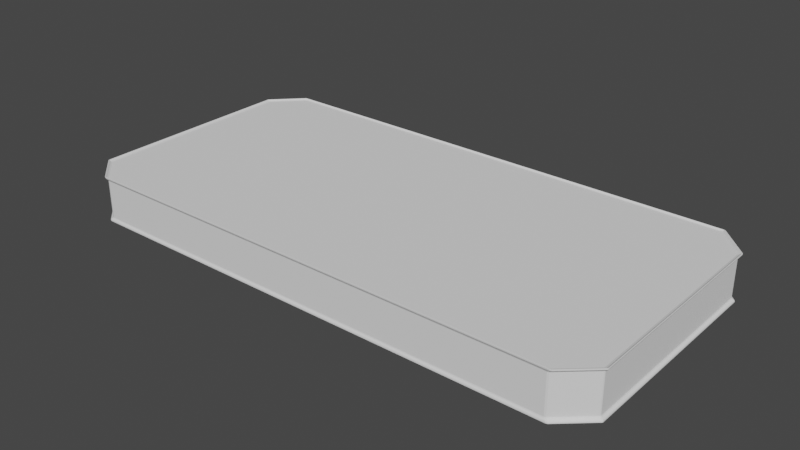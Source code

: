 # Source: Mattrress1.blend  (saved by Blender 2.83.19; exported with 4.5.12 LTS)
import bpy
from mathutils import Matrix  # noqa: F401  (used for matrix-valued properties, if any)

bpy.ops.wm.read_factory_settings(use_empty=True)
scene = bpy.context.scene
scene.name = 'Scene'

# ---- collections
col_collection = bpy.data.collections.new('Collection'); scene.collection.children.link(col_collection)

# ---- world
world_world = bpy.data.worlds.new('World'); scene.world = world_world
world_world.use_nodes = True; world_world.node_tree.nodes.clear()
_N = world_world.node_tree.nodes; _L = world_world.node_tree.links
n0 = _N.new('ShaderNodeOutputWorld'); n0.name = 'World Output'; n0.location = (300, 300)
n1 = _N.new('ShaderNodeBackground'); n1.name = 'Background'; n1.location = (10, 300)
n1.inputs[0].default_value = (0.05088, 0.05088, 0.05088, 1.0)
_L.new(n1.outputs[0], n0.inputs[0])
n0.is_active_output = True
world_world.color = (0.05088, 0.05088, 0.05088)
world_world.use_sun_shadow = False
world_world.sun_shadow_jitter_overblur = 0.0

# ---- meshes
me_cube_001 = bpy.data.meshes.new('Cube.001')
me_cube_001.from_pydata([(-1.113, -1.066, 0.48), (-1.116, -1.056, 0.48), (-1.123, -1.058, 0.4844), (-1.121, -1.068, 0.484), (1.121, -1.068, 0.484), (1.123, -1.058, 0.4844), (1.116, -1.056, 0.48), (1.113, -1.066, 0.48), (1.13, -1.077, 0.485), (1.128, -1.074, 0.4761), (1.13, -1.064, 0.4757), (1.132, -1.067, 0.485), (-1.128, -1.074, 0.4761), (-1.13, -1.077, 0.485), (-1.132, -1.067, 0.485), (-1.13, -1.064, 0.4757), (0.995, -1.33, 0.065), (0.9967, -1.333, 0.05586), (1.004, -1.328, 0.05597), (1.002, -1.325, 0.065), (1.004, -1.328, 0.4639), (0.9967, -1.333, 0.464), (0.995, -1.33, 0.455), (1.002, -1.325, 0.455), (-1.011, 1.417, 0.4761), (-1.013, 1.421, 0.485), (-1.006, 1.425, 0.485), (-1.003, 1.422, 0.476), (-1.011, -1.337, 0.4761), (-1.003, -1.342, 0.476), (-1.006, -1.345, 0.485), (-1.013, -1.34, 0.485), (1.002, 1.405, 0.065), (1.004, 1.408, 0.05594), (0.9967, 1.413, 0.05589), (0.995, 1.41, 0.065), (0.9967, 1.413, 0.464), (1.004, 1.408, 0.4639), (1.002, 1.405, 0.455), (0.995, 1.41, 0.455), (1.011, 1.417, 0.4761), (1.003, 1.422, 0.476), (1.006, 1.425, 0.485), (1.013, 1.421, 0.485), (1.003, -1.342, 0.476), (1.011, -1.337, 0.4761), (1.013, -1.34, 0.485), (1.006, -1.345, 0.485), (-0.9967, 1.413, 0.05589), (-1.004, 1.408, 0.05594), (-1.002, 1.405, 0.065), (-0.995, 1.41, 0.065), (-1.002, -1.325, 0.455), (-0.995, -1.33, 0.455), (-0.9967, -1.333, 0.464), (-1.004, -1.328, 0.4639), (-0.9967, 1.413, 0.464), (-0.995, 1.41, 0.455), (-1.002, 1.405, 0.455), (-1.004, 1.408, 0.4639), (-0.995, -1.33, 0.065), (-1.002, -1.325, 0.065), (-1.004, -1.328, 0.05597), (-0.9967, -1.333, 0.05586), (-1.122, -1.057, 0.05564), (-1.12, -1.067, 0.05597), (-1.118, -1.065, 0.065), (-1.12, -1.055, 0.065), (-1.118, -1.065, 0.455), (-1.12, -1.067, 0.4639), (-1.123, -1.057, 0.4643), (-1.12, -1.055, 0.455), (1.12, -1.067, 0.05597), (1.122, -1.057, 0.05564), (1.12, -1.055, 0.065), (1.118, -1.065, 0.065), (1.12, -1.067, 0.4639), (1.118, -1.065, 0.455), (1.12, -1.055, 0.455), (1.123, -1.057, 0.4643), (-1.005, -1.344, 0.025), (-1.012, -1.339, 0.025), (-1.01, -1.336, 0.02402), (-1.003, -1.341, 0.02412), (-1.003, 1.421, 0.0241), (-1.01, 1.416, 0.02405), (-1.012, 1.419, 0.025), (-1.005, 1.424, 0.025), (-1.121, 1.112, 0.4639), (-1.118, 1.11, 0.455), (-1.12, 1.1, 0.455), (-1.123, 1.102, 0.4643), (1.12, 1.1, 0.065), (1.122, 1.102, 0.05564), (1.12, 1.112, 0.05594), (1.118, 1.11, 0.065), (-1.12, 1.1, 0.065), (-1.118, 1.11, 0.065), (-1.12, 1.112, 0.05594), (-1.122, 1.102, 0.05564), (1.123, 1.102, 0.4643), (1.12, 1.1, 0.455), (1.118, 1.11, 0.455), (1.121, 1.112, 0.4639), (1.003, 1.421, 0.0241), (1.005, 1.424, 0.025), (1.012, 1.419, 0.025), (1.01, 1.416, 0.02405), (1.01, -1.336, 0.02402), (1.012, -1.339, 0.025), (1.005, -1.344, 0.025), (1.003, -1.341, 0.02412), (-1.128, 1.119, 0.4761), (-1.13, 1.109, 0.4757), (-1.132, 1.112, 0.485), (-1.131, 1.122, 0.485), (1.128, 1.119, 0.4761), (1.131, 1.122, 0.485), (1.132, 1.112, 0.485), (1.13, 1.109, 0.4757), (0.9959, -1.066, 0.48), (1.006, -1.066, 0.48), (1.006, -1.056, 0.48), (0.9959, -1.056, 0.48), (-1.006, -1.066, 0.48), (-0.9959, -1.066, 0.48), (-0.9959, -1.056, 0.48), (-1.006, -1.056, 0.48), (1.13, -1.077, 0.495), (1.132, -1.067, 0.495), (1.13, -1.064, 0.4956), (1.128, -1.074, 0.496), (-1.132, -1.067, 0.495), (-1.13, -1.077, 0.495), (-1.128, -1.074, 0.496), (-1.13, -1.064, 0.4956), (-1.006, 1.425, 0.495), (-1.013, 1.421, 0.495), (-1.011, 1.417, 0.496), (-1.004, 1.422, 0.4959), (-1.006, -1.345, 0.495), (-1.004, -1.342, 0.4959), (-1.011, -1.337, 0.496), (-1.013, -1.34, 0.495), (1.006, 1.425, 0.495), (1.004, 1.422, 0.4959), (1.011, 1.417, 0.496), (1.013, 1.421, 0.495), (1.013, -1.34, 0.495), (1.011, -1.337, 0.496), (1.004, -1.342, 0.4959), (1.006, -1.345, 0.495), (-1.132, 1.112, 0.495), (-1.13, 1.109, 0.4956), (-1.128, 1.119, 0.496), (-1.131, 1.122, 0.495), (1.132, 1.112, 0.495), (1.131, 1.122, 0.495), (1.128, 1.119, 0.496), (1.13, 1.109, 0.4956), (-0.9976, 1.414, 0.4841), (-1.005, 1.409, 0.484), (-1.006, 1.385, 0.48), (-0.9959, 1.406, 0.48), (-0.9959, -1.326, 0.48), (-1.006, -1.308, 0.48), (-1.005, -1.329, 0.484), (-0.9976, -1.334, 0.4841), (1.006, 1.385, 0.48), (1.005, 1.409, 0.484), (0.9976, 1.414, 0.4841), (0.9959, 1.406, 0.48), (1.006, -1.308, 0.48), (0.9959, -1.326, 0.48), (0.9976, -1.334, 0.4841), (1.005, -1.329, 0.484), (-1.123, 1.103, 0.4844), (-1.116, 1.101, 0.48), (-1.114, 1.111, 0.48), (-1.121, 1.113, 0.484), (1.114, 1.111, 0.48), (1.116, 1.101, 0.48), (1.123, 1.103, 0.4844), (1.121, 1.113, 0.484), (0.9959, 1.101, 0.48), (1.006, 1.101, 0.48), (1.006, 1.111, 0.48), (0.9959, 1.111, 0.48), (-0.9959, 1.101, 0.48), (-0.9959, 1.111, 0.48), (-1.006, 1.111, 0.48), (-1.006, 1.101, 0.48), (1.003, -1.341, 0.04414), (1.005, -1.344, 0.035), (1.012, -1.339, 0.035), (1.01, -1.336, 0.04403), (1.01, 1.416, 0.04406), (1.012, 1.419, 0.035), (1.005, 1.424, 0.035), (1.003, 1.421, 0.04411), (-1.01, 1.416, 0.04406), (-1.003, 1.421, 0.04411), (-1.005, 1.424, 0.035), (-1.012, 1.419, 0.035), (-1.003, -1.341, 0.04414), (-1.01, -1.336, 0.04403), (-1.012, -1.339, 0.035), (-1.005, -1.344, 0.035), (-1.127, -1.073, 0.04403), (-1.129, -1.063, 0.04436), (-1.131, -1.066, 0.035), (-1.129, -1.075, 0.035), (1.129, -1.063, 0.04436), (1.127, -1.073, 0.04403), (1.129, -1.075, 0.035), (1.131, -1.066, 0.035), (1.005, -1.306, 0.04), (1.004, -1.328, 0.03598), (0.9966, -1.333, 0.03588), (0.9949, -1.325, 0.04), (0.9949, 1.405, 0.04), (0.9966, 1.413, 0.0359), (1.004, 1.408, 0.03595), (1.005, 1.383, 0.04), (1.127, 1.118, 0.04406), (1.129, 1.108, 0.04436), (1.131, 1.111, 0.035), (1.129, 1.12, 0.035), (-1.127, 1.118, 0.04406), (-1.129, 1.12, 0.035), (-1.131, 1.111, 0.035), (-1.129, 1.108, 0.04436), (-0.9949, 1.405, 0.04), (-1.005, 1.383, 0.04), (-1.004, 1.408, 0.03595), (-0.9966, 1.413, 0.0359), (-0.9949, -1.325, 0.04), (-0.9966, -1.333, 0.03588), (-1.004, -1.328, 0.03598), (-1.005, -1.306, 0.04), (-1.129, -1.063, 0.02435), (-1.127, -1.073, 0.02402), (-1.129, -1.075, 0.025), (-1.131, -1.066, 0.025), (1.127, -1.073, 0.02402), (1.129, -1.063, 0.02435), (1.131, -1.066, 0.025), (1.129, -1.075, 0.025), (1.129, 1.12, 0.025), (1.131, 1.111, 0.025), (1.129, 1.108, 0.02435), (1.127, 1.118, 0.02405), (-1.129, 1.108, 0.02435), (-1.131, 1.111, 0.025), (-1.129, 1.12, 0.025), (-1.127, 1.118, 0.02405), (-1.115, -1.055, 0.04), (-1.112, -1.065, 0.04), (-1.12, -1.067, 0.03598), (-1.122, -1.057, 0.03565), (1.112, -1.065, 0.04), (1.115, -1.055, 0.04), (1.122, -1.057, 0.03565), (1.12, -1.067, 0.03598), (1.005, -1.055, 0.04), (1.005, -1.065, 0.04), (0.9949, -1.065, 0.04), (0.9949, -1.055, 0.04), (-0.9949, -1.065, 0.04), (-1.005, -1.065, 0.04), (-1.005, -1.055, 0.04), (-0.9949, -1.055, 0.04), (1.12, 1.112, 0.03595), (1.122, 1.102, 0.03565), (1.115, 1.1, 0.04), (1.113, 1.11, 0.04), (-1.115, 1.1, 0.04), (-1.122, 1.102, 0.03565), (-1.12, 1.112, 0.03595), (-1.113, 1.11, 0.04), (0.9949, 1.1, 0.04), (0.9949, 1.11, 0.04), (1.005, 1.11, 0.04), (1.005, 1.1, 0.04), (-1.005, 1.1, 0.04), (-1.005, 1.11, 0.04), (-0.9949, 1.11, 0.04), (-0.9949, 1.1, 0.04), (0.503, -1.345, 0.485), (-5.96e-08, -1.345, 0.485), (-0.503, -1.345, 0.485), (-0.5017, -1.342, 0.476), (0.0, -1.342, 0.476), (0.5017, -1.342, 0.476), (0.498, -1.326, 0.48), (0.0, -1.326, 0.48), (-0.498, -1.326, 0.48), (-0.4988, -1.334, 0.4841), (0.0, -1.334, 0.4841), (0.4988, -1.334, 0.4841), (-0.4984, 1.413, 0.464), (-5.96e-08, 1.413, 0.464), (0.4984, 1.413, 0.464), (0.4975, 1.41, 0.455), (-5.96e-08, 1.41, 0.455), (-0.4975, 1.41, 0.455), (0.4983, 1.413, 0.05589), (0.0, 1.413, 0.05589), (-0.4983, 1.413, 0.05589), (-0.4975, 1.41, 0.065), (2.98e-08, 1.41, 0.065), (0.4975, 1.41, 0.065), (0.5013, 1.421, 0.0241), (0.0, 1.421, 0.0241), (-0.5013, 1.421, 0.0241), (-0.5025, 1.424, 0.025), (0.0, 1.424, 0.025), (0.5025, 1.424, 0.025), (-0.503, 1.425, 0.485), (0.0, 1.425, 0.485), (0.503, 1.425, 0.485), (0.5017, 1.422, 0.476), (-1.192e-07, 1.422, 0.476), (-0.5017, 1.422, 0.476), (-0.4983, -1.333, 0.05586), (-5.96e-08, -1.333, 0.05586), (0.4983, -1.333, 0.05586), (0.4975, -1.33, 0.065), (-5.96e-08, -1.33, 0.065), (-0.4975, -1.33, 0.065), (0.4984, -1.333, 0.464), (0.0, -1.333, 0.464), (-0.4984, -1.333, 0.464), (-0.4975, -1.33, 0.455), (2.98e-08, -1.33, 0.455), (0.4975, -1.33, 0.455), (0.5018, -1.342, 0.4959), (0.0, -1.342, 0.4959), (-0.5018, -1.342, 0.4959), (-0.503, -1.345, 0.495), (5.96e-08, -1.345, 0.495), (0.503, -1.345, 0.495), (-0.5018, 1.422, 0.4959), (-5.96e-08, 1.422, 0.4959), (0.5018, 1.422, 0.4959), (0.503, 1.425, 0.495), (-1.192e-07, 1.425, 0.495), (-0.503, 1.425, 0.495), (-0.498, 1.101, 0.48), (0.0, 1.101, 0.48), (0.498, 1.101, 0.48), (0.498, 1.111, 0.48), (0.0, 1.111, 0.48), (-0.498, 1.111, 0.48), (-0.498, -1.066, 0.48), (0.0, -1.066, 0.48), (0.498, -1.066, 0.48), (0.498, -1.056, 0.48), (0.0, -1.056, 0.48), (-0.498, -1.056, 0.48), (-0.498, 1.406, 0.48), (-5.96e-08, 1.406, 0.48), (0.4979, 1.406, 0.48), (0.4988, 1.414, 0.4841), (-1.192e-07, 1.414, 0.4841), (-0.4988, 1.414, 0.4841), (0.5025, 1.424, 0.035), (0.0, 1.424, 0.035), (-0.5025, 1.424, 0.035), (-0.5013, 1.421, 0.04411), (0.0, 1.421, 0.04411), (0.5013, 1.421, 0.04411), (0.4975, 1.405, 0.04), (-2.98e-08, 1.405, 0.04), (-0.4975, 1.405, 0.04), (-0.4983, 1.413, 0.0359), (2.98e-08, 1.413, 0.0359), (0.4983, 1.413, 0.0359), (-0.5025, -1.344, 0.035), (-5.96e-08, -1.344, 0.035), (0.5025, -1.344, 0.035), (0.5013, -1.341, 0.04414), (-1.192e-07, -1.341, 0.04414), (-0.5013, -1.341, 0.04414), (-0.5013, -1.341, 0.02412), (0.0, -1.341, 0.02412), (0.5013, -1.341, 0.02412), (0.5025, -1.344, 0.025), (-5.96e-08, -1.344, 0.025), (-0.5025, -1.344, 0.025), (0.4975, -1.065, 0.04), (-2.98e-08, -1.065, 0.04), (-0.4975, -1.065, 0.04), (-0.4975, -1.055, 0.04), (2.98e-08, -1.055, 0.04), (0.4975, -1.055, 0.04), (0.4975, 1.1, 0.04), (-2.98e-08, 1.1, 0.04), (-0.4975, 1.1, 0.04), (-0.4975, 1.11, 0.04), (2.98e-08, 1.11, 0.04), (0.4975, 1.11, 0.04), (-0.4975, -1.325, 0.04), (-5.96e-08, -1.325, 0.04), (0.4974, -1.325, 0.04), (0.4983, -1.333, 0.03588), (-5.96e-08, -1.333, 0.03588), (-0.4983, -1.333, 0.03588), (-1.132, 0.02244, 0.485), (-1.13, 0.02246, 0.4757), (1.132, 0.02244, 0.485), (1.13, 0.02246, 0.4757), (-1.122, 0.02249, 0.05564), (-1.12, 0.0225, 0.065), (1.123, 0.02249, 0.4643), (1.12, 0.0225, 0.455), (-1.129, 0.02246, 0.02435), (-1.131, 0.02244, 0.025), (-1.123, 0.02249, 0.4643), (-1.12, 0.0225, 0.455), (1.122, 0.02249, 0.05564), (1.12, 0.0225, 0.065), (-1.13, 0.02245, 0.4956), (-1.132, 0.02244, 0.495), (1.13, 0.02245, 0.4956), (1.132, 0.02244, 0.495), (-1.116, 0.02249, 0.48), (-1.123, 0.02249, 0.4844), (-1.006, 0.02249, 0.48), (-0.9959, 0.02249, 0.48), (0.9959, 0.02249, 0.48), (1.006, 0.02249, 0.48), (1.116, 0.02249, 0.48), (1.123, 0.02249, 0.4844), (-1.131, 0.02244, 0.035), (-1.129, 0.02246, 0.04436), (-1.115, 0.0225, 0.04), (-1.122, 0.02249, 0.03565), (1.131, 0.02244, 0.035), (1.129, 0.02246, 0.04436), (1.129, 0.02246, 0.02435), (1.131, 0.02244, 0.025), (1.005, 0.0225, 0.04), (0.9949, 0.0225, 0.04), (-0.9949, 0.0225, 0.04), (-1.005, 0.0225, 0.04), (1.115, 0.0225, 0.04), (1.122, 0.02249, 0.03565), (-0.4975, 0.0225, 0.04), (0.0, 0.0225, 0.04), (0.4975, 0.0225, 0.04), (0.498, 0.02249, 0.48), (0.0, 0.02249, 0.48), (-0.498, 0.02249, 0.48)], [], [(98, 49, 200, 228), (138, 154, 179, 161), (324, 63, 204, 383), (59, 88, 112, 24), (46, 8, 128, 148), (33, 94, 224, 196), (97, 89, 58, 50), (306, 34, 199, 371), (32, 38, 102, 95), (61, 52, 68, 66), (408, 14, 132, 423), (75, 77, 23, 19), (25, 115, 155, 137), (72, 18, 195, 213), (378, 207, 80, 389), (288, 47, 151, 341), (300, 56, 27, 323), (413, 419, 90, 96), (420, 73, 212, 439), (62, 65, 208, 205), (311, 303, 39, 35), (103, 37, 40, 116), (414, 100, 119, 411), (329, 333, 53, 60), (421, 415, 78, 74), (330, 21, 44, 293), (117, 43, 147, 157), (412, 99, 231, 435), (69, 55, 28, 12), (318, 26, 136, 347), (13, 31, 143, 133), (20, 76, 9, 45), (418, 70, 15, 409), (162, 178, 190), (158, 146, 169, 183), (342, 139, 160, 365), (410, 118, 156, 425), (428, 426, 1, 127), (422, 135, 2, 427), (7, 121, 172), (336, 150, 174, 299), (453, 429, 126, 359), (432, 431, 122, 6), (134, 142, 166, 3), (149, 131, 4, 175), (424, 159, 182, 433), (360, 163, 189, 353), (434, 230, 253, 417), (168, 186, 180), (390, 266, 219, 404), (354, 125, 164, 296), (107, 251, 272, 222), (265, 260, 216), (255, 85, 234, 278), (438, 215, 246, 441), (384, 83, 237, 407), (206, 211, 242, 81), (197, 227, 248, 106), (440, 245, 262, 447), (244, 108, 217, 263), (366, 198, 105, 317), (436, 445, 270, 256), (312, 104, 221, 377), (82, 241, 258, 238), (229, 203, 86, 254), (214, 194, 109, 247), (372, 220, 281, 401), (416, 252, 277, 437), (442, 446, 261, 264), (450, 443, 267, 395), (233, 285, 279), (223, 275, 282), (257, 269, 239), (0, 1, 2, 3), (4, 5, 6, 7), (8, 9, 10, 11), (12, 13, 14, 15), (16, 17, 18, 19), (20, 21, 22, 23), (24, 25, 26, 27), (28, 29, 30, 31), (32, 33, 34, 35), (36, 37, 38, 39), (40, 41, 42, 43), (44, 45, 46, 47), (48, 49, 50, 51), (52, 53, 54, 55), (56, 57, 58, 59), (60, 61, 62, 63), (64, 65, 66, 67), (68, 69, 70, 71), (72, 73, 74, 75), (76, 77, 78, 79), (80, 81, 82, 83), (84, 85, 86, 87), (88, 89, 90, 91), (92, 93, 94, 95), (96, 97, 98, 99), (100, 101, 102, 103), (104, 105, 106, 107), (108, 109, 110, 111), (112, 113, 114, 115), (116, 117, 118, 119), (120, 121, 122, 123), (124, 125, 126, 127), (128, 129, 130, 131), (132, 133, 134, 135), (136, 137, 138, 139), (140, 141, 142, 143), (144, 145, 146, 147), (148, 149, 150, 151), (152, 153, 154, 155), (156, 157, 158, 159), (160, 161, 162, 163), (164, 165, 166, 167), (168, 169, 170, 171), (172, 173, 174, 175), (176, 177, 178, 179), (180, 181, 182, 183), (184, 185, 186, 187), (188, 189, 190, 191), (192, 193, 194, 195), (196, 197, 198, 199), (200, 201, 202, 203), (204, 205, 206, 207), (208, 209, 210, 211), (212, 213, 214, 215), (216, 217, 218, 219), (220, 221, 222, 223), (224, 225, 226, 227), (228, 229, 230, 231), (232, 233, 234, 235), (236, 237, 238, 239), (240, 241, 242, 243), (244, 245, 246, 247), (248, 249, 250, 251), (252, 253, 254, 255), (256, 257, 258, 259), (260, 261, 262, 263), (264, 265, 266, 267), (268, 269, 270, 271), (272, 273, 274, 275), (276, 277, 278, 279), (280, 281, 282, 283), (284, 285, 286, 287), (43, 117, 116, 40), (31, 13, 12, 28), (290, 30, 29, 291), (120, 173, 172, 121), (115, 25, 24, 112), (296, 164, 167, 297), (76, 20, 23, 77), (22, 16, 19, 23), (165, 0, 3, 166), (168, 180, 183, 169), (42, 144, 147, 43), (302, 36, 39, 303), (136, 26, 25, 137), (408, 114, 113, 409), (114, 152, 155, 115), (151, 47, 46, 148), (128, 8, 11, 129), (38, 32, 35, 39), (308, 48, 51, 309), (117, 157, 156, 118), (132, 14, 13, 133), (410, 11, 10, 411), (57, 51, 50, 58), (108, 244, 247, 109), (52, 61, 60, 53), (412, 64, 67, 413), (30, 140, 143, 31), (18, 72, 75, 19), (414, 79, 78, 415), (416, 240, 243, 417), (314, 84, 87, 315), (48, 201, 200, 49), (27, 56, 59, 24), (91, 113, 112, 88), (204, 63, 62, 205), (77, 75, 74, 78), (71, 67, 66, 68), (418, 91, 90, 419), (420, 93, 92, 421), (320, 42, 41, 321), (8, 46, 45, 9), (44, 21, 20, 45), (199, 34, 33, 196), (93, 225, 224, 94), (79, 10, 9, 76), (101, 92, 95, 102), (208, 65, 64, 209), (15, 70, 69, 12), (54, 29, 28, 55), (98, 228, 231, 99), (212, 73, 72, 213), (119, 100, 103, 116), (89, 97, 96, 90), (65, 62, 61, 66), (88, 59, 58, 89), (94, 33, 32, 95), (326, 17, 16, 327), (36, 41, 40, 37), (17, 192, 195, 18), (332, 54, 53, 333), (55, 69, 68, 52), (49, 98, 97, 50), (37, 103, 102, 38), (146, 158, 157, 147), (142, 134, 133, 143), (338, 141, 140, 339), (154, 138, 137, 155), (174, 150, 149, 175), (179, 154, 153, 176), (422, 153, 152, 423), (2, 135, 134, 3), (141, 167, 166, 142), (4, 131, 130, 5), (158, 183, 182, 159), (169, 146, 145, 170), (424, 130, 129, 425), (138, 161, 160, 139), (344, 145, 144, 345), (131, 149, 148, 128), (178, 162, 161, 179), (350, 184, 187, 351), (185, 181, 180, 186), (177, 191, 190, 178), (162, 190, 189, 163), (171, 187, 186, 168), (426, 177, 176, 427), (0, 124, 127, 1), (121, 7, 6, 122), (356, 120, 123, 357), (428, 127, 126, 429), (430, 123, 122, 431), (432, 6, 5, 433), (124, 165, 164, 125), (362, 171, 170, 363), (7, 172, 175, 4), (368, 202, 201, 369), (374, 232, 235, 375), (434, 210, 209, 435), (194, 214, 213, 195), (268, 236, 239, 269), (436, 256, 259, 437), (216, 260, 263, 217), (248, 227, 226, 249), (214, 247, 246, 215), (438, 226, 225, 439), (197, 106, 105, 198), (210, 243, 242, 211), (109, 194, 193, 110), (206, 81, 80, 207), (253, 230, 229, 254), (211, 206, 205, 208), (227, 197, 196, 224), (380, 193, 192, 381), (202, 87, 86, 203), (203, 229, 228, 200), (107, 222, 221, 104), (272, 251, 250, 273), (440, 250, 249, 441), (240, 259, 258, 241), (82, 238, 237, 83), (277, 252, 255, 278), (84, 235, 234, 85), (262, 245, 244, 263), (241, 82, 81, 242), (251, 107, 106, 248), (386, 111, 110, 387), (111, 218, 217, 108), (85, 255, 254, 86), (442, 264, 267, 443), (444, 271, 270, 445), (269, 257, 256, 270), (392, 268, 271, 393), (260, 265, 264, 261), (446, 274, 273, 447), (223, 282, 281, 220), (232, 286, 285, 233), (274, 283, 282, 275), (398, 287, 286, 399), (284, 276, 279, 285), (257, 239, 238, 258), (275, 223, 222, 272), (404, 219, 218, 405), (265, 216, 219, 266), (233, 279, 278, 234), (124, 0, 165), (236, 402, 407, 237), (402, 403, 406, 407), (403, 404, 405, 406), (280, 396, 401, 281), (396, 397, 400, 401), (397, 398, 399, 400), (266, 390, 395, 267), (390, 391, 394, 395), (391, 392, 393, 394), (83, 384, 389, 80), (384, 385, 388, 389), (385, 386, 387, 388), (207, 378, 383, 204), (378, 379, 382, 383), (379, 380, 381, 382), (220, 372, 377, 221), (372, 373, 376, 377), (373, 374, 375, 376), (198, 366, 371, 199), (366, 367, 370, 371), (367, 368, 369, 370), (163, 360, 365, 160), (360, 361, 364, 365), (361, 362, 363, 364), (125, 354, 359, 126), (354, 355, 358, 359), (355, 356, 357, 358), (188, 348, 353, 189), (348, 349, 352, 353), (349, 350, 351, 352), (139, 342, 347, 136), (342, 343, 346, 347), (343, 344, 345, 346), (150, 336, 341, 151), (336, 337, 340, 341), (337, 338, 339, 340), (21, 330, 335, 22), (330, 331, 334, 335), (331, 332, 333, 334), (63, 324, 329, 60), (324, 325, 328, 329), (325, 326, 327, 328), (26, 318, 323, 27), (318, 319, 322, 323), (319, 320, 321, 322), (104, 312, 317, 105), (312, 313, 316, 317), (313, 314, 315, 316), (34, 306, 311, 35), (306, 307, 310, 311), (307, 308, 309, 310), (56, 300, 305, 57), (300, 301, 304, 305), (301, 302, 303, 304), (173, 294, 299, 174), (294, 295, 298, 299), (295, 296, 297, 298), (47, 288, 293, 44), (288, 289, 292, 293), (289, 290, 291, 292), (444, 448, 393, 271), (448, 449, 394, 393), (449, 450, 395, 394), (232, 374, 399, 286), (374, 373, 400, 399), (373, 372, 401, 400), (84, 314, 375, 235), (314, 313, 376, 375), (313, 312, 377, 376), (202, 368, 315, 87), (368, 367, 316, 315), (367, 366, 317, 316), (111, 386, 405, 218), (386, 385, 406, 405), (385, 384, 407, 406), (120, 356, 294, 173), (356, 355, 295, 294), (355, 354, 296, 295), (268, 392, 402, 236), (392, 391, 403, 402), (391, 390, 404, 403), (171, 362, 351, 187), (362, 361, 352, 351), (361, 360, 353, 352), (430, 451, 357, 123), (451, 452, 358, 357), (452, 453, 359, 358), (141, 338, 297, 167), (338, 337, 298, 297), (337, 336, 299, 298), (145, 344, 363, 170), (344, 343, 364, 363), (343, 342, 365, 364), (42, 320, 345, 144), (320, 319, 346, 345), (319, 318, 347, 346), (54, 332, 291, 29), (332, 331, 292, 291), (331, 330, 293, 292), (16, 22, 335, 327), (327, 335, 334, 328), (328, 334, 333, 329), (51, 57, 305, 309), (309, 305, 304, 310), (310, 304, 303, 311), (36, 302, 321, 41), (302, 301, 322, 321), (301, 300, 323, 322), (30, 290, 339, 140), (290, 289, 340, 339), (289, 288, 341, 340), (193, 380, 387, 110), (380, 379, 388, 387), (379, 378, 389, 388), (48, 308, 369, 201), (308, 307, 370, 369), (307, 306, 371, 370), (17, 326, 381, 192), (326, 325, 382, 381), (325, 324, 383, 382), (349, 348, 453, 452), (350, 349, 452, 451), (184, 350, 451, 430), (397, 396, 450, 449), (398, 397, 449, 448), (287, 398, 448, 444), (261, 446, 447, 262), (287, 444, 445, 284), (283, 442, 443, 280), (245, 440, 441, 246), (215, 438, 439, 212), (276, 436, 437, 277), (230, 434, 435, 231), (181, 432, 433, 182), (184, 430, 431, 185), (191, 428, 429, 188), (1, 426, 427, 2), (159, 424, 425, 156), (135, 422, 423, 132), (73, 420, 421, 74), (70, 418, 419, 71), (252, 416, 417, 253), (100, 414, 415, 101), (99, 412, 413, 96), (118, 410, 411, 119), (14, 408, 409, 15), (396, 280, 443, 450), (283, 274, 446, 442), (240, 416, 437, 259), (276, 284, 445, 436), (250, 440, 447, 273), (226, 438, 441, 249), (210, 434, 417, 243), (130, 424, 433, 5), (181, 185, 431, 432), (348, 188, 429, 453), (153, 422, 427, 176), (191, 177, 426, 428), (11, 410, 425, 129), (91, 418, 409, 113), (64, 412, 435, 209), (92, 101, 415, 421), (79, 414, 411, 10), (93, 420, 439, 225), (67, 71, 419, 413), (114, 408, 423, 152)])
_uv = me_cube_001.uv_layers.new(name='UVMap')
_uv.uv.foreach_set('vector', [0.375, 0.1885, 0.375, 0.249, 0.375, 0.249, 0.375, 0.1885, 0.625, 0.249, 0.625, 0.1885, 0.625, 0.1885, 0.625, 0.249, 0.375, 0.9218, 0.375, 0.9373, 0.375, 0.9373, 0.375, 0.9218, 0.625, 0.249, 0.625, 0.1885, 0.625, 0.1885, 0.625, 0.249, 0.625, 0.7479, 0.625, 0.6271, 0.625, 0.6271, 0.625, 0.7479, 0.375, 0.501, 0.375, 0.5615, 0.375, 0.5615, 0.375, 0.501, 0.3781, 0.1885, 0.6219, 0.1885, 0.6219, 0.249, 0.3781, 0.249, 0.375, 0.3593, 0.375, 0.3748, 0.375, 0.3748, 0.375, 0.3593, 0.3781, 0.501, 0.6219, 0.501, 0.6219, 0.5615, 0.3781, 0.5615, 0.3781, 0.002115, 0.6219, 0.002115, 0.6219, 0.1229, 0.3781, 0.1229, 0.625, 0.1562, 0.625, 0.1251, 0.625, 0.1251, 0.625, 0.1562, 0.3781, 0.6271, 0.6219, 0.6271, 0.6219, 0.7479, 0.3781, 0.7479, 0.625, 0.2491, 0.625, 0.1884, 0.625, 0.1884, 0.625, 0.2491, 0.375, 0.6272, 0.375, 0.7478, 0.375, 0.7478, 0.375, 0.6272, 0.375, 0.9218, 0.375, 0.9373, 0.375, 0.9373, 0.375, 0.9218, 0.625, 0.8907, 0.625, 0.8752, 0.625, 0.8752, 0.625, 0.8907, 0.625, 0.3282, 0.625, 0.3127, 0.625, 0.3127, 0.625, 0.3282, 0.3781, 0.1562, 0.6219, 0.1562, 0.6219, 0.1874, 0.3781, 0.1874, 0.375, 0.5937, 0.375, 0.6248, 0.375, 0.6248, 0.375, 0.5937, 0.375, 0.002222, 0.375, 0.1228, 0.375, 0.1228, 0.375, 0.002215, 0.3781, 0.3593, 0.6219, 0.3593, 0.6219, 0.3748, 0.3781, 0.3748, 0.625, 0.5615, 0.625, 0.501, 0.625, 0.501, 0.625, 0.5615, 0.625, 0.5937, 0.625, 0.5627, 0.625, 0.5627, 0.625, 0.5937, 0.3781, 0.9218, 0.6219, 0.9218, 0.6219, 0.9373, 0.3781, 0.9373, 0.3781, 0.5937, 0.6219, 0.5938, 0.6219, 0.6249, 0.3781, 0.6249, 0.625, 0.8907, 0.625, 0.8752, 0.625, 0.8752, 0.625, 0.8907, 0.625, 0.5616, 0.625, 0.5009, 0.625, 0.5009, 0.625, 0.5616, 0.375, 0.1563, 0.375, 0.1873, 0.375, 0.1873, 0.375, 0.1563, 0.625, 0.1228, 0.625, 0.002235, 0.625, 0.002227, 0.625, 0.1228, 0.625, 0.3282, 0.625, 0.3127, 0.625, 0.3127, 0.625, 0.3282, 0.625, 0.1229, 0.625, 0.002092, 0.625, 0.002092, 0.625, 0.1229, 0.625, 0.7478, 0.625, 0.6272, 0.625, 0.6272, 0.625, 0.7478, 0.625, 0.1563, 0.625, 0.1252, 0.625, 0.1252, 0.625, 0.1563, 0.8722, 0.5054, 0.8722, 0.5615, 0.8161, 0.5615, 0.625, 0.5615, 0.625, 0.501, 0.625, 0.501, 0.625, 0.5615, 0.625, 0.3282, 0.625, 0.3127, 0.625, 0.3127, 0.625, 0.3282, 0.625, 0.5938, 0.625, 0.5626, 0.625, 0.5626, 0.625, 0.5938, 0.8151, 0.5938, 0.8724, 0.5938, 0.8724, 0.6249, 0.8151, 0.6249, 0.625, 0.1563, 0.625, 0.1252, 0.625, 0.1252, 0.625, 0.1563, 0.6307, 0.6273, 0.7425, 0.6273, 0.6307, 0.7391, 0.625, 0.8907, 0.625, 0.8752, 0.625, 0.8752, 0.625, 0.8907, 0.7968, 0.5938, 0.8123, 0.5938, 0.8123, 0.6249, 0.7968, 0.6249, 0.6302, 0.5938, 0.7448, 0.5938, 0.7448, 0.6249, 0.6302, 0.6249, 0.625, 0.1228, 0.625, 0.002214, 0.625, 0.002221, 0.625, 0.1228, 0.625, 0.7478, 0.625, 0.6272, 0.625, 0.6272, 0.625, 0.7478, 0.625, 0.5937, 0.625, 0.5627, 0.625, 0.5627, 0.625, 0.5937, 0.7968, 0.501, 0.8123, 0.501, 0.8123, 0.5615, 0.7968, 0.5615, 0.375, 0.1562, 0.375, 0.1874, 0.375, 0.1874, 0.375, 0.1562, 0.7448, 0.5054, 0.7448, 0.5615, 0.6326, 0.5615, 0.2343, 0.6273, 0.2498, 0.6273, 0.2498, 0.7477, 0.2343, 0.7477, 0.7968, 0.6273, 0.8123, 0.6273, 0.8123, 0.7477, 0.7968, 0.7477, 0.375, 0.501, 0.375, 0.5615, 0.375, 0.5615, 0.375, 0.501, 0.2552, 0.6273, 0.367, 0.6273, 0.2552, 0.7391, 0.375, 0.1885, 0.375, 0.249, 0.375, 0.249, 0.375, 0.1885, 0.375, 0.5938, 0.375, 0.6249, 0.375, 0.6249, 0.375, 0.5938, 0.375, 0.9218, 0.375, 0.9373, 0.375, 0.9373, 0.375, 0.9218, 0.375, 0.002094, 0.375, 0.1229, 0.375, 0.1229, 0.375, 0.002094, 0.375, 0.5009, 0.375, 0.5616, 0.375, 0.5616, 0.375, 0.5009, 0.375, 0.5937, 0.375, 0.6248, 0.375, 0.6248, 0.375, 0.5937, 0.375, 0.6272, 0.375, 0.7478, 0.375, 0.7478, 0.375, 0.6272, 0.375, 0.3593, 0.375, 0.3748, 0.375, 0.3748, 0.375, 0.3593, 0.1276, 0.5938, 0.1849, 0.5938, 0.1849, 0.6249, 0.1276, 0.6249, 0.375, 0.3593, 0.375, 0.3748, 0.375, 0.3748, 0.375, 0.3593, 0.375, 0.002216, 0.375, 0.1228, 0.375, 0.1228, 0.375, 0.002223, 0.375, 0.1884, 0.375, 0.2491, 0.375, 0.2491, 0.375, 0.1884, 0.375, 0.6271, 0.375, 0.7479, 0.375, 0.7479, 0.375, 0.6271, 0.2343, 0.501, 0.2498, 0.501, 0.2498, 0.5615, 0.2343, 0.5615, 0.375, 0.1563, 0.375, 0.1873, 0.375, 0.1873, 0.375, 0.1563, 0.2552, 0.5938, 0.3698, 0.5938, 0.3698, 0.6249, 0.2552, 0.6249, 0.2343, 0.5938, 0.2498, 0.5938, 0.2498, 0.6249, 0.2343, 0.6249, 0.1849, 0.5054, 0.1849, 0.5615, 0.1288, 0.5615, 0.3694, 0.5054, 0.3694, 0.5615, 0.2573, 0.5615, 0.1279, 0.6273, 0.1837, 0.6273, 0.1279, 0.7391, 0.871, 0.6273, 0.8724, 0.625, 0.875, 0.625, 0.8737, 0.6276, 0.625, 0.6272, 0.625, 0.6248, 0.6302, 0.6249, 0.6307, 0.6273, 0.625, 0.6271, 0.625, 0.6272, 0.625, 0.6248, 0.625, 0.6249, 0.625, 0.1228, 0.625, 0.1229, 0.625, 0.1251, 0.625, 0.1252, 0.3781, 0.8752, 0.375, 0.8751, 0.375, 0.875, 0.3781, 0.875, 0.625, 0.7478, 0.625, 0.75, 0.625, 0.75, 0.625, 0.7479, 0.625, 0.249, 0.625, 0.2491, 0.625, 0.25, 0.625, 0.25, 0.625, 0.002227, 0.625, 0.0, 0.625, 0.0, 0.625, 0.002092, 0.3781, 0.501, 0.375, 0.5007, 0.375, 0.5, 0.3781, 0.5, 0.625, 0.3748, 0.625, 0.375, 0.625, 0.375, 0.625, 0.3748, 0.625, 0.501, 0.625, 0.5, 0.625, 0.5, 0.625, 0.5009, 0.625, 0.8752, 0.625, 0.875, 0.625, 0.875, 0.625, 0.8752, 0.375, 0.3127, 0.375, 0.3125, 0.375, 0.3125, 0.375, 0.3127, 0.6219, 0.002115, 0.6219, 0.0, 0.625, 0.0, 0.625, 0.00149, 0.625, 0.3127, 0.625, 0.3127, 0.625, 0.3125, 0.625, 0.3125, 0.3781, 0.9373, 0.3781, 0.9375, 0.375, 0.9375, 0.375, 0.9374, 0.375, 0.1252, 0.375, 0.1228, 0.3781, 0.1229, 0.3781, 0.1251, 0.6219, 0.1229, 0.625, 0.1228, 0.625, 0.1252, 0.6219, 0.1251, 0.375, 0.6272, 0.375, 0.6248, 0.3781, 0.6249, 0.3781, 0.6271, 0.625, 0.6272, 0.6219, 0.6271, 0.6219, 0.6249, 0.625, 0.6248, 0.375, 0.9373, 0.375, 0.9375, 0.375, 0.9375, 0.375, 0.9373, 0.375, 0.3127, 0.375, 0.3125, 0.375, 0.3125, 0.375, 0.3125, 0.625, 0.1885, 0.6219, 0.1885, 0.6219, 0.1874, 0.625, 0.1873, 0.3781, 0.5626, 0.375, 0.5627, 0.375, 0.5615, 0.3781, 0.5615, 0.3781, 0.1874, 0.3781, 0.1885, 0.375, 0.1885, 0.375, 0.1873, 0.625, 0.5627, 0.6219, 0.5626, 0.6219, 0.5615, 0.625, 0.5615, 0.375, 0.3748, 0.375, 0.375, 0.375, 0.375, 0.375, 0.375, 0.375, 0.7478, 0.375, 0.75, 0.375, 0.75, 0.375, 0.75, 0.625, 0.1885, 0.625, 0.1873, 0.625, 0.1874, 0.625, 0.1884, 0.625, 0.5615, 0.625, 0.5616, 0.625, 0.5626, 0.625, 0.5627, 0.7502, 0.6273, 0.75, 0.6273, 0.75, 0.625, 0.7502, 0.625, 0.8151, 0.6273, 0.8123, 0.6273, 0.8123, 0.6249, 0.8151, 0.6249, 0.625, 0.6271, 0.625, 0.6249, 0.625, 0.6248, 0.625, 0.6272, 0.625, 0.1251, 0.625, 0.1229, 0.625, 0.1228, 0.625, 0.1252, 0.625, 0.3127, 0.625, 0.3125, 0.625, 0.3125, 0.625, 0.3127, 0.625, 0.9373, 0.625, 0.9373, 0.625, 0.9375, 0.625, 0.9375, 0.625, 0.3748, 0.625, 0.3748, 0.625, 0.375, 0.625, 0.375, 0.625, 0.7479, 0.625, 0.7471, 0.625, 0.75, 0.625, 0.75, 0.625, 0.1874, 0.625, 0.1873, 0.625, 0.1885, 0.625, 0.1884, 0.625, 0.5626, 0.625, 0.5616, 0.625, 0.5615, 0.625, 0.5627, 0.625, 0.3127, 0.625, 0.3125, 0.625, 0.3125, 0.625, 0.3127, 0.8123, 0.7477, 0.8125, 0.7391, 0.8125, 0.749, 0.8124, 0.75, 0.7448, 0.5054, 0.7487, 0.5007, 0.75, 0.5, 0.75, 0.501, 0.6307, 0.7391, 0.6273, 0.7477, 0.625, 0.75, 0.625, 0.7485, 0.625, 0.1873, 0.625, 0.1874, 0.625, 0.1875, 0.625, 0.1875, 0.6326, 0.5615, 0.6302, 0.5625, 0.625, 0.5625, 0.6274, 0.5613, 0.7502, 0.5626, 0.7448, 0.5626, 0.7448, 0.5615, 0.7502, 0.5615, 0.8123, 0.5626, 0.8123, 0.5625, 0.8125, 0.5625, 0.8125, 0.5626, 0.375, 0.8752, 0.375, 0.8752, 0.375, 0.875, 0.375, 0.875, 0.375, 0.501, 0.375, 0.5009, 0.375, 0.5, 0.375, 0.5, 0.375, 0.249, 0.375, 0.25, 0.375, 0.25, 0.375, 0.2491, 0.375, 0.9373, 0.375, 0.9375, 0.375, 0.9375, 0.375, 0.9373, 0.375, 0.1228, 0.375, 0.1252, 0.375, 0.1251, 0.375, 0.1229, 0.375, 0.6248, 0.375, 0.6272, 0.375, 0.6271, 0.375, 0.6249, 0.2552, 0.7391, 0.2515, 0.7485, 0.25, 0.75, 0.25, 0.7477, 0.2498, 0.501, 0.2499, 0.5, 0.25, 0.5004, 0.25, 0.5054, 0.375, 0.5615, 0.375, 0.5627, 0.375, 0.5626, 0.375, 0.5616, 0.375, 0.1885, 0.375, 0.1884, 0.375, 0.1874, 0.375, 0.1873, 0.1877, 0.501, 0.1875, 0.5054, 0.1875, 0.5004, 0.1876, 0.5, 0.1877, 0.7477, 0.1876, 0.75, 0.1875, 0.749, 0.1875, 0.7391, 0.375, 0.1252, 0.375, 0.1228, 0.375, 0.1229, 0.375, 0.1251, 0.375, 0.6272, 0.375, 0.6248, 0.375, 0.6249, 0.375, 0.6271, 0.375, 0.5616, 0.375, 0.5626, 0.375, 0.5627, 0.375, 0.5615, 0.375, 0.1873, 0.375, 0.1874, 0.375, 0.1884, 0.375, 0.1885, 0.1276, 0.6249, 0.129, 0.625, 0.125, 0.625, 0.125, 0.6249, 0.367, 0.6273, 0.3698, 0.625, 0.375, 0.625, 0.3724, 0.6276, 0.2552, 0.6249, 0.2552, 0.6273, 0.2498, 0.6273, 0.2498, 0.6249, 0.1877, 0.6273, 0.1875, 0.6273, 0.1875, 0.625, 0.1877, 0.625, 0.375, 0.5615, 0.375, 0.5627, 0.3698, 0.5626, 0.3694, 0.5615, 0.1276, 0.5626, 0.125, 0.5626, 0.125, 0.5625, 0.1288, 0.5625, 0.2498, 0.5626, 0.2498, 0.5625, 0.25, 0.5625, 0.25, 0.5626, 0.1849, 0.5626, 0.1849, 0.5615, 0.1877, 0.5615, 0.1877, 0.5626, 0.625, 0.5009, 0.625, 0.5616, 0.625, 0.5615, 0.625, 0.501, 0.625, 0.002092, 0.625, 0.1229, 0.625, 0.1228, 0.625, 0.002227, 0.625, 0.9218, 0.625, 0.9373, 0.625, 0.9373, 0.625, 0.9218, 0.7502, 0.6273, 0.7502, 0.7477, 0.75, 0.7391, 0.75, 0.6273, 0.625, 0.1884, 0.625, 0.2491, 0.625, 0.249, 0.625, 0.1885, 0.7968, 0.7477, 0.8123, 0.7477, 0.8124, 0.75, 0.7968, 0.75, 0.625, 0.6272, 0.625, 0.7478, 0.6219, 0.7479, 0.6219, 0.6271, 0.6219, 0.8752, 0.3781, 0.8752, 0.3781, 0.875, 0.6219, 0.875, 0.8151, 0.7391, 0.871, 0.6273, 0.8737, 0.6276, 0.8133, 0.7485, 0.7448, 0.5054, 0.6326, 0.5615, 0.6274, 0.5613, 0.7487, 0.5007, 0.625, 0.3748, 0.625, 0.3748, 0.625, 0.375, 0.625, 0.375, 0.625, 0.3593, 0.625, 0.3748, 0.6219, 0.3748, 0.6219, 0.3593, 0.625, 0.3127, 0.625, 0.3127, 0.625, 0.3125, 0.625, 0.3125, 0.625, 0.1562, 0.625, 0.1874, 0.625, 0.1873, 0.625, 0.1563, 0.625, 0.1874, 0.625, 0.1874, 0.625, 0.1884, 0.625, 0.1884, 0.625, 0.8752, 0.625, 0.8752, 0.625, 0.875, 0.625, 0.875, 0.625, 0.6271, 0.625, 0.6271, 0.625, 0.6249, 0.625, 0.6249, 0.6219, 0.501, 0.3781, 0.501, 0.3781, 0.5, 0.6219, 0.5, 0.375, 0.3282, 0.375, 0.3127, 0.3781, 0.3127, 0.3781, 0.3282, 0.625, 0.5616, 0.625, 0.5616, 0.625, 0.5626, 0.625, 0.5626, 0.625, 0.1251, 0.625, 0.1251, 0.625, 0.1229, 0.625, 0.1229, 0.625, 0.5938, 0.625, 0.6249, 0.625, 0.6248, 0.625, 0.5937, 0.6219, 0.3127, 0.3781, 0.3127, 0.3781, 0.3125, 0.6219, 0.3125, 0.375, 0.7478, 0.375, 0.6272, 0.375, 0.6271, 0.375, 0.7479, 0.6219, 0.002115, 0.3781, 0.002115, 0.3781, 0.0, 0.6219, 0.0, 0.375, 0.1563, 0.375, 0.1252, 0.3781, 0.1251, 0.3781, 0.1562, 0.625, 0.9373, 0.625, 0.9373, 0.625, 0.9375, 0.625, 0.9375, 0.375, 0.7478, 0.375, 0.6272, 0.3781, 0.6271, 0.3781, 0.7479, 0.625, 0.5937, 0.625, 0.6248, 0.6219, 0.6249, 0.6219, 0.5938, 0.375, 0.1563, 0.375, 0.1252, 0.375, 0.1251, 0.375, 0.1562, 0.375, 0.3282, 0.375, 0.3127, 0.375, 0.3127, 0.375, 0.3282, 0.375, 0.3127, 0.375, 0.3127, 0.375, 0.3125, 0.375, 0.3125, 0.625, 0.3127, 0.625, 0.3127, 0.625, 0.3125, 0.625, 0.3125, 0.625, 0.1873, 0.625, 0.1873, 0.625, 0.1885, 0.625, 0.1885, 0.375, 0.9373, 0.375, 0.9373, 0.375, 0.9375, 0.375, 0.9375, 0.6219, 0.6271, 0.3781, 0.6271, 0.3781, 0.6249, 0.6219, 0.6249, 0.6219, 0.1251, 0.3781, 0.1251, 0.3781, 0.1229, 0.6219, 0.1229, 0.625, 0.1563, 0.625, 0.1873, 0.6219, 0.1874, 0.6219, 0.1562, 0.375, 0.5937, 0.375, 0.5627, 0.3781, 0.5626, 0.3781, 0.5937, 0.625, 0.3593, 0.625, 0.3748, 0.625, 0.3748, 0.625, 0.3593, 0.625, 0.6271, 0.625, 0.7479, 0.625, 0.7478, 0.625, 0.6272, 0.625, 0.8752, 0.625, 0.8752, 0.625, 0.875, 0.625, 0.875, 0.375, 0.3748, 0.375, 0.3748, 0.375, 0.375, 0.375, 0.375, 0.375, 0.5627, 0.375, 0.5627, 0.375, 0.5615, 0.375, 0.5615, 0.625, 0.6248, 0.625, 0.6248, 0.625, 0.6272, 0.625, 0.6272, 0.6219, 0.5626, 0.3781, 0.5626, 0.3781, 0.5615, 0.6219, 0.5615, 0.375, 0.1228, 0.375, 0.1228, 0.375, 0.1252, 0.375, 0.1252, 0.625, 0.1252, 0.625, 0.1252, 0.625, 0.1228, 0.625, 0.1228, 0.625, 0.9373, 0.625, 0.9373, 0.625, 0.9375, 0.625, 0.9375, 0.375, 0.1885, 0.375, 0.1885, 0.375, 0.1873, 0.375, 0.1873, 0.375, 0.6248, 0.375, 0.6248, 0.375, 0.6272, 0.375, 0.6272, 0.625, 0.5627, 0.625, 0.5627, 0.625, 0.5615, 0.625, 0.5615, 0.6219, 0.1885, 0.3781, 0.1885, 0.3781, 0.1874, 0.6219, 0.1874, 0.375, 0.1228, 0.375, 0.002222, 0.3781, 0.002115, 0.3781, 0.1229, 0.625, 0.1885, 0.625, 0.249, 0.6219, 0.249, 0.6219, 0.1885, 0.375, 0.5615, 0.375, 0.501, 0.3781, 0.501, 0.3781, 0.5615, 0.375, 0.8907, 0.375, 0.8752, 0.3781, 0.8752, 0.3781, 0.8907, 0.625, 0.3748, 0.625, 0.3748, 0.625, 0.375, 0.625, 0.375, 0.375, 0.8752, 0.375, 0.8752, 0.375, 0.875, 0.375, 0.875, 0.625, 0.9218, 0.625, 0.9373, 0.6219, 0.9373, 0.6219, 0.9218, 0.625, 0.002235, 0.625, 0.1228, 0.6219, 0.1229, 0.6219, 0.002115, 0.375, 0.249, 0.375, 0.1885, 0.3781, 0.1885, 0.3781, 0.249, 0.625, 0.501, 0.625, 0.5615, 0.6219, 0.5615, 0.6219, 0.501, 0.625, 0.501, 0.625, 0.5615, 0.625, 0.5616, 0.625, 0.5009, 0.625, 0.002214, 0.625, 0.1228, 0.625, 0.1229, 0.625, 0.002092, 0.625, 0.9218, 0.625, 0.9373, 0.625, 0.9373, 0.625, 0.9218, 0.625, 0.1885, 0.625, 0.249, 0.625, 0.2491, 0.625, 0.1884, 0.625, 0.8752, 0.625, 0.8752, 0.625, 0.875, 0.625, 0.875, 0.625, 0.1885, 0.625, 0.1885, 0.625, 0.1873, 0.625, 0.1873, 0.625, 0.1563, 0.625, 0.1873, 0.625, 0.1874, 0.625, 0.1562, 0.625, 0.1252, 0.625, 0.1252, 0.625, 0.1228, 0.625, 0.1228, 0.625, 0.9373, 0.625, 0.9373, 0.625, 0.9375, 0.625, 0.9375, 0.625, 0.6272, 0.625, 0.6272, 0.625, 0.6248, 0.625, 0.6248, 0.625, 0.5615, 0.625, 0.5615, 0.625, 0.5627, 0.625, 0.5627, 0.625, 0.501, 0.625, 0.501, 0.625, 0.5, 0.625, 0.5, 0.625, 0.5937, 0.625, 0.6248, 0.625, 0.6249, 0.625, 0.5938, 0.625, 0.249, 0.625, 0.249, 0.625, 0.25, 0.625, 0.25, 0.625, 0.3593, 0.625, 0.3748, 0.625, 0.3748, 0.625, 0.3593, 0.625, 0.6272, 0.625, 0.7478, 0.625, 0.7479, 0.625, 0.6271, 0.8722, 0.5615, 0.8722, 0.5054, 0.875, 0.5007, 0.875, 0.5613, 0.7657, 0.5626, 0.7502, 0.5626, 0.7502, 0.5615, 0.7657, 0.5615, 0.7448, 0.5626, 0.6302, 0.5626, 0.6326, 0.5615, 0.7448, 0.5615, 0.8724, 0.5626, 0.8151, 0.5626, 0.8161, 0.5615, 0.8722, 0.5615, 0.8722, 0.5054, 0.8161, 0.5615, 0.8135, 0.5615, 0.874, 0.501, 0.7502, 0.501, 0.7502, 0.5615, 0.7448, 0.5615, 0.7448, 0.5054, 0.8724, 0.5938, 0.8724, 0.5626, 0.875, 0.5626, 0.875, 0.5938, 0.871, 0.6273, 0.8151, 0.6273, 0.8151, 0.6249, 0.8724, 0.6249, 0.7425, 0.6273, 0.6307, 0.6273, 0.6302, 0.6249, 0.7448, 0.6249, 0.7657, 0.6273, 0.7502, 0.6273, 0.7502, 0.6249, 0.7657, 0.6249, 0.8151, 0.5938, 0.8151, 0.6249, 0.8123, 0.6249, 0.8123, 0.5938, 0.7502, 0.5938, 0.7502, 0.6249, 0.7448, 0.6249, 0.7448, 0.5938, 0.6302, 0.5938, 0.6302, 0.6249, 0.625, 0.6248, 0.625, 0.5937, 0.8151, 0.6273, 0.8151, 0.7391, 0.8123, 0.7477, 0.8123, 0.6273, 0.7657, 0.501, 0.7502, 0.501, 0.7501, 0.5, 0.7657, 0.5, 0.6307, 0.6273, 0.6307, 0.7391, 0.625, 0.7478, 0.625, 0.6272, 0.375, 0.3282, 0.375, 0.3127, 0.375, 0.3127, 0.375, 0.3282, 0.2032, 0.501, 0.1877, 0.501, 0.1876, 0.5, 0.2032, 0.5, 0.375, 0.1562, 0.375, 0.1251, 0.375, 0.1252, 0.375, 0.1563, 0.375, 0.7479, 0.375, 0.6271, 0.375, 0.6272, 0.375, 0.7478, 0.1877, 0.6273, 0.1877, 0.7477, 0.1875, 0.7391, 0.1875, 0.6273, 0.1276, 0.5938, 0.1276, 0.6249, 0.125, 0.6249, 0.125, 0.5938, 0.2552, 0.7391, 0.367, 0.6273, 0.3724, 0.6276, 0.2515, 0.7485, 0.375, 0.5616, 0.375, 0.5616, 0.375, 0.5626, 0.375, 0.5626, 0.375, 0.6271, 0.375, 0.6271, 0.375, 0.6249, 0.375, 0.6249, 0.375, 0.5938, 0.375, 0.5626, 0.375, 0.5627, 0.375, 0.5937, 0.375, 0.5009, 0.375, 0.5009, 0.375, 0.5, 0.375, 0.5, 0.375, 0.1251, 0.375, 0.1251, 0.375, 0.1229, 0.375, 0.1229, 0.375, 0.7479, 0.375, 0.7479, 0.375, 0.75, 0.375, 0.75, 0.375, 0.002094, 0.375, 0.002094, 0.375, 0.0, 0.375, 0.0, 0.375, 0.1874, 0.375, 0.1874, 0.375, 0.1884, 0.375, 0.1884, 0.375, 0.1229, 0.375, 0.002094, 0.375, 0.002215, 0.375, 0.1228, 0.375, 0.5616, 0.375, 0.5009, 0.375, 0.501, 0.375, 0.5615, 0.375, 0.8907, 0.375, 0.8752, 0.375, 0.8752, 0.375, 0.8907, 0.375, 0.3127, 0.375, 0.3127, 0.375, 0.3125, 0.375, 0.3125, 0.375, 0.2491, 0.375, 0.1884, 0.375, 0.1885, 0.375, 0.249, 0.375, 0.501, 0.375, 0.501, 0.375, 0.5, 0.375, 0.5, 0.375, 0.5615, 0.375, 0.5615, 0.375, 0.5627, 0.375, 0.5627, 0.375, 0.5937, 0.375, 0.5627, 0.375, 0.5626, 0.375, 0.5938, 0.375, 0.1252, 0.375, 0.1252, 0.375, 0.1228, 0.375, 0.1228, 0.375, 0.002216, 0.375, 0.002223, 0.375, 0.0, 0.375, 0.0, 0.375, 0.1873, 0.375, 0.1873, 0.375, 0.1885, 0.375, 0.1885, 0.375, 0.3127, 0.375, 0.3127, 0.375, 0.3125, 0.375, 0.3125, 0.375, 0.6248, 0.375, 0.6248, 0.375, 0.6272, 0.375, 0.6272, 0.375, 0.1228, 0.375, 0.002216, 0.375, 0.002094, 0.375, 0.1229, 0.375, 0.5615, 0.375, 0.501, 0.375, 0.5009, 0.375, 0.5616, 0.375, 0.8907, 0.375, 0.8752, 0.375, 0.8752, 0.375, 0.8907, 0.375, 0.8752, 0.375, 0.8752, 0.375, 0.875, 0.375, 0.875, 0.375, 0.249, 0.375, 0.1885, 0.375, 0.1884, 0.375, 0.2491, 0.2552, 0.5938, 0.2552, 0.6249, 0.2498, 0.6249, 0.2498, 0.5938, 0.1877, 0.5938, 0.1877, 0.6249, 0.1849, 0.6249, 0.1849, 0.5938, 0.1837, 0.6273, 0.1279, 0.6273, 0.1276, 0.6249, 0.1849, 0.6249, 0.2032, 0.6273, 0.1877, 0.6273, 0.1877, 0.6249, 0.2032, 0.6249, 0.367, 0.6273, 0.2552, 0.6273, 0.2552, 0.6249, 0.3698, 0.6249, 0.3698, 0.5938, 0.3698, 0.5626, 0.375, 0.5627, 0.375, 0.5937, 0.3694, 0.5054, 0.2573, 0.5615, 0.252, 0.5615, 0.373, 0.501, 0.1877, 0.501, 0.1877, 0.5615, 0.1849, 0.5615, 0.1849, 0.5054, 0.3698, 0.5626, 0.2552, 0.5626, 0.2573, 0.5615, 0.3694, 0.5615, 0.2032, 0.5626, 0.1877, 0.5626, 0.1877, 0.5615, 0.2032, 0.5615, 0.1849, 0.5626, 0.1276, 0.5626, 0.1288, 0.5615, 0.1849, 0.5615, 0.1279, 0.6273, 0.1279, 0.7391, 0.125, 0.7485, 0.125, 0.6276, 0.3694, 0.5615, 0.3694, 0.5054, 0.375, 0.501, 0.375, 0.5615, 0.2343, 0.7477, 0.2498, 0.7477, 0.2499, 0.75, 0.2343, 0.75, 0.2552, 0.6273, 0.2552, 0.7391, 0.2498, 0.7477, 0.2498, 0.6273, 0.1849, 0.5054, 0.1288, 0.5615, 0.1262, 0.5613, 0.1868, 0.5007, 0.8151, 0.6273, 0.871, 0.6273, 0.8151, 0.7391, 0.1877, 0.7477, 0.2032, 0.7477, 0.2032, 0.75, 0.1876, 0.75, 0.2032, 0.7477, 0.2188, 0.7477, 0.2187, 0.75, 0.2032, 0.75, 0.2188, 0.7477, 0.2343, 0.7477, 0.2343, 0.75, 0.2187, 0.75, 0.2498, 0.5626, 0.2343, 0.5626, 0.2343, 0.5615, 0.2498, 0.5615, 0.2343, 0.5626, 0.2187, 0.5626, 0.2187, 0.5615, 0.2343, 0.5615, 0.2187, 0.5626, 0.2032, 0.5626, 0.2032, 0.5615, 0.2187, 0.5615, 0.2498, 0.6273, 0.2343, 0.6273, 0.2343, 0.6249, 0.2498, 0.6249, 0.2343, 0.6273, 0.2188, 0.6273, 0.2187, 0.6249, 0.2343, 0.6249, 0.2188, 0.6273, 0.2032, 0.6273, 0.2032, 0.6249, 0.2187, 0.6249, 0.375, 0.9373, 0.375, 0.9218, 0.375, 0.9218, 0.375, 0.9373, 0.375, 0.9218, 0.375, 0.9062, 0.375, 0.9062, 0.375, 0.9218, 0.375, 0.9062, 0.375, 0.8907, 0.375, 0.8907, 0.375, 0.9062, 0.375, 0.9373, 0.375, 0.9218, 0.375, 0.9218, 0.375, 0.9373, 0.375, 0.9218, 0.375, 0.9062, 0.375, 0.9062, 0.375, 0.9218, 0.375, 0.9062, 0.375, 0.8907, 0.375, 0.8907, 0.375, 0.9062, 0.2498, 0.501, 0.2343, 0.501, 0.2343, 0.5, 0.2499, 0.5, 0.2343, 0.501, 0.2188, 0.501, 0.2188, 0.5, 0.2343, 0.5, 0.2188, 0.501, 0.2032, 0.501, 0.2032, 0.5, 0.2188, 0.5, 0.375, 0.3748, 0.375, 0.3593, 0.375, 0.3593, 0.375, 0.3748, 0.375, 0.3593, 0.375, 0.3438, 0.375, 0.3438, 0.375, 0.3593, 0.375, 0.3438, 0.375, 0.3282, 0.375, 0.3282, 0.375, 0.3438, 0.8123, 0.501, 0.7968, 0.501, 0.7968, 0.5, 0.8124, 0.5, 0.7968, 0.501, 0.7812, 0.501, 0.7812, 0.5, 0.7968, 0.5, 0.7812, 0.501, 0.7657, 0.501, 0.7657, 0.5, 0.7812, 0.5, 0.8123, 0.6273, 0.7968, 0.6273, 0.7968, 0.6249, 0.8123, 0.6249, 0.7968, 0.6273, 0.7812, 0.6273, 0.7813, 0.6249, 0.7968, 0.6249, 0.7812, 0.6273, 0.7657, 0.6273, 0.7657, 0.6249, 0.7813, 0.6249, 0.8123, 0.5626, 0.7968, 0.5626, 0.7968, 0.5615, 0.8123, 0.5615, 0.7968, 0.5626, 0.7812, 0.5626, 0.7813, 0.5615, 0.7968, 0.5615, 0.7812, 0.5626, 0.7657, 0.5626, 0.7657, 0.5615, 0.7813, 0.5615, 0.625, 0.3127, 0.625, 0.3282, 0.625, 0.3282, 0.625, 0.3127, 0.625, 0.3282, 0.625, 0.3438, 0.625, 0.3437, 0.625, 0.3282, 0.625, 0.3438, 0.625, 0.3593, 0.625, 0.3593, 0.625, 0.3437, 0.625, 0.8752, 0.625, 0.8907, 0.625, 0.8907, 0.625, 0.8752, 0.625, 0.8907, 0.625, 0.9062, 0.625, 0.9062, 0.625, 0.8907, 0.625, 0.9062, 0.625, 0.9218, 0.625, 0.9218, 0.625, 0.9062, 0.625, 0.8752, 0.625, 0.8907, 0.6219, 0.8907, 0.6219, 0.8752, 0.625, 0.8907, 0.625, 0.9062, 0.6219, 0.9063, 0.6219, 0.8907, 0.625, 0.9062, 0.625, 0.9218, 0.6219, 0.9218, 0.6219, 0.9063, 0.375, 0.9373, 0.375, 0.9218, 0.3781, 0.9218, 0.3781, 0.9373, 0.375, 0.9218, 0.375, 0.9063, 0.3781, 0.9062, 0.3781, 0.9218, 0.375, 0.9063, 0.375, 0.8907, 0.3781, 0.8907, 0.3781, 0.9062, 0.625, 0.3127, 0.625, 0.3282, 0.625, 0.3282, 0.625, 0.3127, 0.625, 0.3282, 0.625, 0.3437, 0.625, 0.3437, 0.625, 0.3282, 0.625, 0.3437, 0.625, 0.3593, 0.625, 0.3593, 0.625, 0.3437, 0.375, 0.3748, 0.375, 0.3593, 0.375, 0.3593, 0.375, 0.3748, 0.375, 0.3593, 0.375, 0.3438, 0.375, 0.3437, 0.375, 0.3593, 0.375, 0.3438, 0.375, 0.3282, 0.375, 0.3282, 0.375, 0.3437, 0.375, 0.3748, 0.375, 0.3593, 0.3781, 0.3593, 0.3781, 0.3748, 0.375, 0.3593, 0.375, 0.3438, 0.3781, 0.3438, 0.3781, 0.3593, 0.375, 0.3438, 0.375, 0.3282, 0.3781, 0.3282, 0.3781, 0.3438, 0.625, 0.3127, 0.625, 0.3282, 0.6219, 0.3282, 0.6219, 0.3127, 0.625, 0.3282, 0.625, 0.3438, 0.6219, 0.3438, 0.6219, 0.3282, 0.625, 0.3438, 0.625, 0.3593, 0.6219, 0.3593, 0.6219, 0.3438, 0.7502, 0.7477, 0.7657, 0.7477, 0.7657, 0.75, 0.7501, 0.75, 0.7657, 0.7477, 0.7812, 0.7477, 0.7812, 0.75, 0.7657, 0.75, 0.7812, 0.7477, 0.7968, 0.7477, 0.7968, 0.75, 0.7812, 0.75, 0.625, 0.8752, 0.625, 0.8907, 0.625, 0.8907, 0.625, 0.8752, 0.625, 0.8907, 0.625, 0.9062, 0.625, 0.9062, 0.625, 0.8907, 0.625, 0.9062, 0.625, 0.9218, 0.625, 0.9218, 0.625, 0.9062, 0.1877, 0.5938, 0.2032, 0.5938, 0.2032, 0.6249, 0.1877, 0.6249, 0.2032, 0.5938, 0.2188, 0.5938, 0.2187, 0.6249, 0.2032, 0.6249, 0.2188, 0.5938, 0.2343, 0.5938, 0.2343, 0.6249, 0.2187, 0.6249, 0.1877, 0.501, 0.2032, 0.501, 0.2032, 0.5615, 0.1877, 0.5615, 0.2032, 0.501, 0.2188, 0.501, 0.2187, 0.5615, 0.2032, 0.5615, 0.2188, 0.501, 0.2343, 0.501, 0.2343, 0.5615, 0.2187, 0.5615, 0.375, 0.3127, 0.375, 0.3282, 0.375, 0.3282, 0.375, 0.3127, 0.375, 0.3282, 0.375, 0.3438, 0.375, 0.3437, 0.375, 0.3282, 0.375, 0.3438, 0.375, 0.3593, 0.375, 0.3593, 0.375, 0.3437, 0.375, 0.3127, 0.375, 0.3282, 0.375, 0.3282, 0.375, 0.3127, 0.375, 0.3282, 0.375, 0.3438, 0.375, 0.3437, 0.375, 0.3282, 0.375, 0.3438, 0.375, 0.3593, 0.375, 0.3593, 0.375, 0.3437, 0.375, 0.8752, 0.375, 0.8907, 0.375, 0.8907, 0.375, 0.8752, 0.375, 0.8907, 0.375, 0.9062, 0.375, 0.9062, 0.375, 0.8907, 0.375, 0.9062, 0.375, 0.9218, 0.375, 0.9218, 0.375, 0.9062, 0.7502, 0.6273, 0.7657, 0.6273, 0.7657, 0.7477, 0.7502, 0.7477, 0.7657, 0.6273, 0.7812, 0.6273, 0.7812, 0.7477, 0.7657, 0.7477, 0.7812, 0.6273, 0.7968, 0.6273, 0.7968, 0.7477, 0.7812, 0.7477, 0.1877, 0.6273, 0.2032, 0.6273, 0.2032, 0.7477, 0.1877, 0.7477, 0.2032, 0.6273, 0.2188, 0.6273, 0.2188, 0.7477, 0.2032, 0.7477, 0.2188, 0.6273, 0.2343, 0.6273, 0.2343, 0.7477, 0.2188, 0.7477, 0.7502, 0.501, 0.7657, 0.501, 0.7657, 0.5615, 0.7502, 0.5615, 0.7657, 0.501, 0.7812, 0.501, 0.7813, 0.5615, 0.7657, 0.5615, 0.7812, 0.501, 0.7968, 0.501, 0.7968, 0.5615, 0.7813, 0.5615, 0.7502, 0.5938, 0.7657, 0.5938, 0.7657, 0.6249, 0.7502, 0.6249, 0.7657, 0.5938, 0.7812, 0.5938, 0.7813, 0.6249, 0.7657, 0.6249, 0.7812, 0.5938, 0.7968, 0.5938, 0.7968, 0.6249, 0.7813, 0.6249, 0.625, 0.9373, 0.625, 0.9218, 0.625, 0.9218, 0.625, 0.9373, 0.625, 0.9218, 0.625, 0.9062, 0.625, 0.9062, 0.625, 0.9218, 0.625, 0.9062, 0.625, 0.8907, 0.625, 0.8907, 0.625, 0.9062, 0.625, 0.3748, 0.625, 0.3593, 0.625, 0.3593, 0.625, 0.3748, 0.625, 0.3593, 0.625, 0.3438, 0.625, 0.3437, 0.625, 0.3593, 0.625, 0.3438, 0.625, 0.3282, 0.625, 0.3282, 0.625, 0.3437, 0.625, 0.3748, 0.625, 0.3593, 0.625, 0.3593, 0.625, 0.3748, 0.625, 0.3593, 0.625, 0.3437, 0.625, 0.3437, 0.625, 0.3593, 0.625, 0.3437, 0.625, 0.3282, 0.625, 0.3282, 0.625, 0.3437, 0.625, 0.9373, 0.625, 0.9218, 0.625, 0.9218, 0.625, 0.9373, 0.625, 0.9218, 0.625, 0.9062, 0.625, 0.9062, 0.625, 0.9218, 0.625, 0.9062, 0.625, 0.8907, 0.625, 0.8907, 0.625, 0.9062, 0.3781, 0.8752, 0.6219, 0.8752, 0.6219, 0.8907, 0.3781, 0.8907, 0.3781, 0.8907, 0.6219, 0.8907, 0.6219, 0.9063, 0.3781, 0.9062, 0.3781, 0.9062, 0.6219, 0.9063, 0.6219, 0.9218, 0.3781, 0.9218, 0.3781, 0.3127, 0.6219, 0.3127, 0.6219, 0.3282, 0.3781, 0.3282, 0.3781, 0.3282, 0.6219, 0.3282, 0.6219, 0.3438, 0.3781, 0.3438, 0.3781, 0.3438, 0.6219, 0.3438, 0.6219, 0.3593, 0.3781, 0.3593, 0.625, 0.3748, 0.625, 0.3593, 0.625, 0.3593, 0.625, 0.3748, 0.625, 0.3593, 0.625, 0.3438, 0.625, 0.3437, 0.625, 0.3593, 0.625, 0.3438, 0.625, 0.3282, 0.625, 0.3282, 0.625, 0.3437, 0.625, 0.9373, 0.625, 0.9218, 0.625, 0.9218, 0.625, 0.9373, 0.625, 0.9218, 0.625, 0.9062, 0.625, 0.9062, 0.625, 0.9218, 0.625, 0.9062, 0.625, 0.8907, 0.625, 0.8907, 0.625, 0.9062, 0.375, 0.8752, 0.375, 0.8907, 0.375, 0.8907, 0.375, 0.8752, 0.375, 0.8907, 0.375, 0.9062, 0.375, 0.9062, 0.375, 0.8907, 0.375, 0.9062, 0.375, 0.9218, 0.375, 0.9218, 0.375, 0.9062, 0.375, 0.3127, 0.375, 0.3282, 0.375, 0.3282, 0.375, 0.3127, 0.375, 0.3282, 0.375, 0.3438, 0.375, 0.3438, 0.375, 0.3282, 0.375, 0.3438, 0.375, 0.3593, 0.375, 0.3593, 0.375, 0.3438, 0.375, 0.8752, 0.375, 0.8907, 0.375, 0.8907, 0.375, 0.8752, 0.375, 0.8907, 0.375, 0.9063, 0.375, 0.9062, 0.375, 0.8907, 0.375, 0.9063, 0.375, 0.9218, 0.375, 0.9218, 0.375, 0.9062, 0.7812, 0.5626, 0.7968, 0.5626, 0.7968, 0.5938, 0.7812, 0.5938, 0.7657, 0.5626, 0.7812, 0.5626, 0.7812, 0.5938, 0.7657, 0.5938, 0.7502, 0.5626, 0.7657, 0.5626, 0.7657, 0.5938, 0.7502, 0.5938, 0.2187, 0.5626, 0.2343, 0.5626, 0.2343, 0.5938, 0.2188, 0.5938, 0.2032, 0.5626, 0.2187, 0.5626, 0.2188, 0.5938, 0.2032, 0.5938, 0.1877, 0.5626, 0.2032, 0.5626, 0.2032, 0.5938, 0.1877, 0.5938, 0.3698, 0.6249, 0.3698, 0.5938, 0.375, 0.5937, 0.375, 0.6248, 0.1877, 0.5626, 0.1877, 0.5938, 0.1849, 0.5938, 0.1849, 0.5626, 0.2552, 0.5626, 0.2552, 0.5938, 0.2498, 0.5938, 0.2498, 0.5626, 0.375, 0.6248, 0.375, 0.5937, 0.375, 0.5938, 0.375, 0.6249, 0.375, 0.6249, 0.375, 0.5938, 0.375, 0.5937, 0.375, 0.6248, 0.1276, 0.5626, 0.1276, 0.5938, 0.125, 0.5938, 0.125, 0.5626, 0.375, 0.1874, 0.375, 0.1562, 0.375, 0.1563, 0.375, 0.1873, 0.6302, 0.5626, 0.6302, 0.5938, 0.625, 0.5937, 0.625, 0.5627, 0.7502, 0.5626, 0.7502, 0.5938, 0.7448, 0.5938, 0.7448, 0.5626, 0.8151, 0.5626, 0.8151, 0.5938, 0.8123, 0.5938, 0.8123, 0.5626, 0.8724, 0.6249, 0.8724, 0.5938, 0.875, 0.5938, 0.875, 0.6249, 0.625, 0.5627, 0.625, 0.5937, 0.625, 0.5938, 0.625, 0.5626, 0.625, 0.1252, 0.625, 0.1563, 0.625, 0.1562, 0.625, 0.1251, 0.375, 0.6248, 0.375, 0.5937, 0.3781, 0.5937, 0.3781, 0.6249, 0.625, 0.1252, 0.625, 0.1563, 0.6219, 0.1562, 0.6219, 0.1251, 0.375, 0.1873, 0.375, 0.1563, 0.375, 0.1562, 0.375, 0.1874, 0.625, 0.5627, 0.625, 0.5937, 0.6219, 0.5938, 0.6219, 0.5626, 0.375, 0.1873, 0.375, 0.1563, 0.3781, 0.1562, 0.3781, 0.1874, 0.625, 0.5626, 0.625, 0.5938, 0.625, 0.5937, 0.625, 0.5627, 0.625, 0.1251, 0.625, 0.1562, 0.625, 0.1563, 0.625, 0.1252, 0.2343, 0.5626, 0.2498, 0.5626, 0.2498, 0.5938, 0.2343, 0.5938, 0.2552, 0.5626, 0.3698, 0.5626, 0.3698, 0.5938, 0.2552, 0.5938, 0.375, 0.1252, 0.375, 0.1563, 0.375, 0.1563, 0.375, 0.1252, 0.1276, 0.5626, 0.1849, 0.5626, 0.1849, 0.5938, 0.1276, 0.5938, 0.375, 0.5627, 0.375, 0.5937, 0.375, 0.5937, 0.375, 0.5627, 0.375, 0.5626, 0.375, 0.5938, 0.375, 0.5938, 0.375, 0.5626, 0.375, 0.1251, 0.375, 0.1562, 0.375, 0.1562, 0.375, 0.1251, 0.625, 0.6248, 0.625, 0.5937, 0.625, 0.5937, 0.625, 0.6248, 0.6302, 0.5626, 0.7448, 0.5626, 0.7448, 0.5938, 0.6302, 0.5938, 0.7968, 0.5626, 0.8123, 0.5626, 0.8123, 0.5938, 0.7968, 0.5938, 0.625, 0.1873, 0.625, 0.1563, 0.625, 0.1563, 0.625, 0.1873, 0.8151, 0.5626, 0.8724, 0.5626, 0.8724, 0.5938, 0.8151, 0.5938, 0.625, 0.6249, 0.625, 0.5938, 0.625, 0.5938, 0.625, 0.6249, 0.625, 0.1873, 0.625, 0.1563, 0.625, 0.1563, 0.625, 0.1873, 0.375, 0.1252, 0.375, 0.1563, 0.375, 0.1563, 0.375, 0.1252, 0.3781, 0.5626, 0.6219, 0.5626, 0.6219, 0.5938, 0.3781, 0.5937, 0.625, 0.6248, 0.625, 0.5937, 0.625, 0.5937, 0.625, 0.6248, 0.375, 0.5627, 0.375, 0.5937, 0.375, 0.5937, 0.375, 0.5627, 0.3781, 0.1251, 0.6219, 0.1251, 0.6219, 0.1562, 0.3781, 0.1562, 0.625, 0.1874, 0.625, 0.1562, 0.625, 0.1562, 0.625, 0.1874])
me_cube_001.use_remesh_fix_poles = True
me_cube_001.use_remesh_preserve_attributes = False
me_cube_001.use_mirror_vertex_groups = False
me_cube_001.update()

# ---- objects
ob_cube = bpy.data.objects.new('Cube', me_cube_001)

# ---- transforms, parenting, visibility, modifiers, constraints
ob_cube.location = (0.0, 0.0, 0.0)
ob_cube.scale = (2.5, 1.0, 1.0)
ob_cube.lineart.crease_threshold = 0.0

# ---- collection membership
col_collection.objects.link(ob_cube)

# ---- scene / render settings (as saved in the file)
scene.frame_start = 1; scene.frame_end = 250; scene.frame_set(1)
scene.render.engine = 'BLENDER_EEVEE_NEXT'
scene.cycles.use_denoising = False
scene.cycles.samples = 128
scene.cycles.sampling_pattern = 'TABULATED_SOBOL'
scene.cycles.use_adaptive_sampling = False
scene.cycles.use_light_tree = False
scene.view_settings.view_transform = 'Filmic'
bpy.context.view_layer.update()

# ---- added for rendering (the .blend has no active camera and no usable light): camera, sun
cam_auto = bpy.data.cameras.new('AutoCamera')
cam_auto.lens = 50.0
cam_auto.sensor_width = 36.0
cam_auto.clip_end = 1000.0
ob_auto_camera = bpy.data.objects.new('AutoCamera', cam_auto)
scene.collection.objects.link(ob_auto_camera)
ob_auto_camera.location = (5.84804, -6.97752, 4.93844)
ob_auto_camera.rotation_euler = (1.09748, -7.21219e-08, 0.694738)
scene.camera = ob_auto_camera
light_auto_sun = bpy.data.lights.new('AutoSun', 'SUN')
light_auto_sun.energy = 3.0
light_auto_sun.angle = 0.0523599
ob_auto_sun = bpy.data.objects.new('AutoSun', light_auto_sun)
scene.collection.objects.link(ob_auto_sun)
ob_auto_sun.rotation_euler = (0.872665, 0.174533, 0.523599)
bpy.context.view_layer.update()
